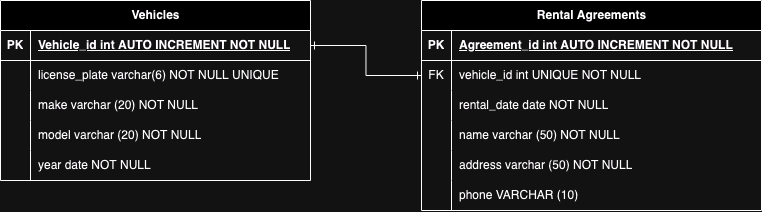

The diagram above was exported from draw.io. Its source (the exported page's mxGraphModel, read from the mxfile embedded in the PNG):
<mxGraphModel dx="909" dy="505" grid="1" gridSize="10" guides="1" tooltips="1" connect="1" arrows="1" fold="1" page="1" pageScale="1" pageWidth="850" pageHeight="1100" math="0" shadow="0">
  <root>
    <mxCell id="0" />
    <mxCell id="1" parent="0" />
    <mxCell id="B91ZN392sD4GPMND-Itc-1" value="Vehicles" style="shape=table;startSize=30;container=1;collapsible=1;childLayout=tableLayout;fixedRows=1;rowLines=0;fontStyle=1;align=center;resizeLast=1;html=1;" vertex="1" parent="1">
      <mxGeometry x="50" y="190" width="310" height="180" as="geometry" />
    </mxCell>
    <mxCell id="B91ZN392sD4GPMND-Itc-2" value="" style="shape=tableRow;horizontal=0;startSize=0;swimlaneHead=0;swimlaneBody=0;fillColor=none;collapsible=0;dropTarget=0;points=[[0,0.5],[1,0.5]];portConstraint=eastwest;top=0;left=0;right=0;bottom=1;" vertex="1" parent="B91ZN392sD4GPMND-Itc-1">
      <mxGeometry y="30" width="310" height="30" as="geometry" />
    </mxCell>
    <mxCell id="B91ZN392sD4GPMND-Itc-3" value="PK" style="shape=partialRectangle;connectable=0;fillColor=none;top=0;left=0;bottom=0;right=0;fontStyle=1;overflow=hidden;whiteSpace=wrap;html=1;" vertex="1" parent="B91ZN392sD4GPMND-Itc-2">
      <mxGeometry width="30" height="30" as="geometry">
        <mxRectangle width="30" height="30" as="alternateBounds" />
      </mxGeometry>
    </mxCell>
    <mxCell id="B91ZN392sD4GPMND-Itc-4" value="Vehicle_id int AUTO INCREMENT NOT NULL" style="shape=partialRectangle;connectable=0;fillColor=none;top=0;left=0;bottom=0;right=0;align=left;spacingLeft=6;fontStyle=5;overflow=hidden;whiteSpace=wrap;html=1;" vertex="1" parent="B91ZN392sD4GPMND-Itc-2">
      <mxGeometry x="30" width="280" height="30" as="geometry">
        <mxRectangle width="280" height="30" as="alternateBounds" />
      </mxGeometry>
    </mxCell>
    <mxCell id="B91ZN392sD4GPMND-Itc-5" value="" style="shape=tableRow;horizontal=0;startSize=0;swimlaneHead=0;swimlaneBody=0;fillColor=none;collapsible=0;dropTarget=0;points=[[0,0.5],[1,0.5]];portConstraint=eastwest;top=0;left=0;right=0;bottom=0;" vertex="1" parent="B91ZN392sD4GPMND-Itc-1">
      <mxGeometry y="60" width="310" height="30" as="geometry" />
    </mxCell>
    <mxCell id="B91ZN392sD4GPMND-Itc-6" value="" style="shape=partialRectangle;connectable=0;fillColor=none;top=0;left=0;bottom=0;right=0;editable=1;overflow=hidden;whiteSpace=wrap;html=1;" vertex="1" parent="B91ZN392sD4GPMND-Itc-5">
      <mxGeometry width="30" height="30" as="geometry">
        <mxRectangle width="30" height="30" as="alternateBounds" />
      </mxGeometry>
    </mxCell>
    <mxCell id="B91ZN392sD4GPMND-Itc-7" value="license_plate varchar(6) NOT NULL UNIQUE" style="shape=partialRectangle;connectable=0;fillColor=none;top=0;left=0;bottom=0;right=0;align=left;spacingLeft=6;overflow=hidden;whiteSpace=wrap;html=1;" vertex="1" parent="B91ZN392sD4GPMND-Itc-5">
      <mxGeometry x="30" width="280" height="30" as="geometry">
        <mxRectangle width="280" height="30" as="alternateBounds" />
      </mxGeometry>
    </mxCell>
    <mxCell id="B91ZN392sD4GPMND-Itc-8" value="" style="shape=tableRow;horizontal=0;startSize=0;swimlaneHead=0;swimlaneBody=0;fillColor=none;collapsible=0;dropTarget=0;points=[[0,0.5],[1,0.5]];portConstraint=eastwest;top=0;left=0;right=0;bottom=0;" vertex="1" parent="B91ZN392sD4GPMND-Itc-1">
      <mxGeometry y="90" width="310" height="30" as="geometry" />
    </mxCell>
    <mxCell id="B91ZN392sD4GPMND-Itc-9" value="" style="shape=partialRectangle;connectable=0;fillColor=none;top=0;left=0;bottom=0;right=0;editable=1;overflow=hidden;whiteSpace=wrap;html=1;" vertex="1" parent="B91ZN392sD4GPMND-Itc-8">
      <mxGeometry width="30" height="30" as="geometry">
        <mxRectangle width="30" height="30" as="alternateBounds" />
      </mxGeometry>
    </mxCell>
    <mxCell id="B91ZN392sD4GPMND-Itc-10" value="make varchar (20) NOT NULL" style="shape=partialRectangle;connectable=0;fillColor=none;top=0;left=0;bottom=0;right=0;align=left;spacingLeft=6;overflow=hidden;whiteSpace=wrap;html=1;" vertex="1" parent="B91ZN392sD4GPMND-Itc-8">
      <mxGeometry x="30" width="280" height="30" as="geometry">
        <mxRectangle width="280" height="30" as="alternateBounds" />
      </mxGeometry>
    </mxCell>
    <mxCell id="B91ZN392sD4GPMND-Itc-11" value="" style="shape=tableRow;horizontal=0;startSize=0;swimlaneHead=0;swimlaneBody=0;fillColor=none;collapsible=0;dropTarget=0;points=[[0,0.5],[1,0.5]];portConstraint=eastwest;top=0;left=0;right=0;bottom=0;" vertex="1" parent="B91ZN392sD4GPMND-Itc-1">
      <mxGeometry y="120" width="310" height="30" as="geometry" />
    </mxCell>
    <mxCell id="B91ZN392sD4GPMND-Itc-12" value="" style="shape=partialRectangle;connectable=0;fillColor=none;top=0;left=0;bottom=0;right=0;editable=1;overflow=hidden;whiteSpace=wrap;html=1;" vertex="1" parent="B91ZN392sD4GPMND-Itc-11">
      <mxGeometry width="30" height="30" as="geometry">
        <mxRectangle width="30" height="30" as="alternateBounds" />
      </mxGeometry>
    </mxCell>
    <mxCell id="B91ZN392sD4GPMND-Itc-13" value="model varchar (20) NOT NULL" style="shape=partialRectangle;connectable=0;fillColor=none;top=0;left=0;bottom=0;right=0;align=left;spacingLeft=6;overflow=hidden;whiteSpace=wrap;html=1;" vertex="1" parent="B91ZN392sD4GPMND-Itc-11">
      <mxGeometry x="30" width="280" height="30" as="geometry">
        <mxRectangle width="280" height="30" as="alternateBounds" />
      </mxGeometry>
    </mxCell>
    <mxCell id="B91ZN392sD4GPMND-Itc-29" style="shape=tableRow;horizontal=0;startSize=0;swimlaneHead=0;swimlaneBody=0;fillColor=none;collapsible=0;dropTarget=0;points=[[0,0.5],[1,0.5]];portConstraint=eastwest;top=0;left=0;right=0;bottom=0;" vertex="1" parent="B91ZN392sD4GPMND-Itc-1">
      <mxGeometry y="150" width="310" height="30" as="geometry" />
    </mxCell>
    <mxCell id="B91ZN392sD4GPMND-Itc-30" style="shape=partialRectangle;connectable=0;fillColor=none;top=0;left=0;bottom=0;right=0;editable=1;overflow=hidden;whiteSpace=wrap;html=1;" vertex="1" parent="B91ZN392sD4GPMND-Itc-29">
      <mxGeometry width="30" height="30" as="geometry">
        <mxRectangle width="30" height="30" as="alternateBounds" />
      </mxGeometry>
    </mxCell>
    <mxCell id="B91ZN392sD4GPMND-Itc-31" value="year date NOT NULL" style="shape=partialRectangle;connectable=0;fillColor=none;top=0;left=0;bottom=0;right=0;align=left;spacingLeft=6;overflow=hidden;whiteSpace=wrap;html=1;" vertex="1" parent="B91ZN392sD4GPMND-Itc-29">
      <mxGeometry x="30" width="280" height="30" as="geometry">
        <mxRectangle width="280" height="30" as="alternateBounds" />
      </mxGeometry>
    </mxCell>
    <mxCell id="B91ZN392sD4GPMND-Itc-14" value="&lt;div&gt;Rental Agreements&lt;/div&gt;" style="shape=table;startSize=30;container=1;collapsible=1;childLayout=tableLayout;fixedRows=1;rowLines=0;fontStyle=1;align=center;resizeLast=1;html=1;" vertex="1" parent="1">
      <mxGeometry x="471" y="190" width="340" height="210" as="geometry" />
    </mxCell>
    <mxCell id="B91ZN392sD4GPMND-Itc-15" value="" style="shape=tableRow;horizontal=0;startSize=0;swimlaneHead=0;swimlaneBody=0;fillColor=none;collapsible=0;dropTarget=0;points=[[0,0.5],[1,0.5]];portConstraint=eastwest;top=0;left=0;right=0;bottom=1;" vertex="1" parent="B91ZN392sD4GPMND-Itc-14">
      <mxGeometry y="30" width="340" height="30" as="geometry" />
    </mxCell>
    <mxCell id="B91ZN392sD4GPMND-Itc-16" value="PK" style="shape=partialRectangle;connectable=0;fillColor=none;top=0;left=0;bottom=0;right=0;fontStyle=1;overflow=hidden;whiteSpace=wrap;html=1;" vertex="1" parent="B91ZN392sD4GPMND-Itc-15">
      <mxGeometry width="30" height="30" as="geometry">
        <mxRectangle width="30" height="30" as="alternateBounds" />
      </mxGeometry>
    </mxCell>
    <mxCell id="B91ZN392sD4GPMND-Itc-17" value="Agreement_id int AUTO INCREMENT NOT NULL" style="shape=partialRectangle;connectable=0;fillColor=none;top=0;left=0;bottom=0;right=0;align=left;spacingLeft=6;fontStyle=5;overflow=hidden;whiteSpace=wrap;html=1;" vertex="1" parent="B91ZN392sD4GPMND-Itc-15">
      <mxGeometry x="30" width="310" height="30" as="geometry">
        <mxRectangle width="310" height="30" as="alternateBounds" />
      </mxGeometry>
    </mxCell>
    <mxCell id="B91ZN392sD4GPMND-Itc-18" value="" style="shape=tableRow;horizontal=0;startSize=0;swimlaneHead=0;swimlaneBody=0;fillColor=none;collapsible=0;dropTarget=0;points=[[0,0.5],[1,0.5]];portConstraint=eastwest;top=0;left=0;right=0;bottom=0;" vertex="1" parent="B91ZN392sD4GPMND-Itc-14">
      <mxGeometry y="60" width="340" height="30" as="geometry" />
    </mxCell>
    <mxCell id="B91ZN392sD4GPMND-Itc-19" value="FK" style="shape=partialRectangle;connectable=0;fillColor=none;top=0;left=0;bottom=0;right=0;editable=1;overflow=hidden;whiteSpace=wrap;html=1;" vertex="1" parent="B91ZN392sD4GPMND-Itc-18">
      <mxGeometry width="30" height="30" as="geometry">
        <mxRectangle width="30" height="30" as="alternateBounds" />
      </mxGeometry>
    </mxCell>
    <mxCell id="B91ZN392sD4GPMND-Itc-20" value="vehicle_id int UNIQUE NOT NULL" style="shape=partialRectangle;connectable=0;fillColor=none;top=0;left=0;bottom=0;right=0;align=left;spacingLeft=6;overflow=hidden;whiteSpace=wrap;html=1;" vertex="1" parent="B91ZN392sD4GPMND-Itc-18">
      <mxGeometry x="30" width="310" height="30" as="geometry">
        <mxRectangle width="310" height="30" as="alternateBounds" />
      </mxGeometry>
    </mxCell>
    <mxCell id="B91ZN392sD4GPMND-Itc-21" value="" style="shape=tableRow;horizontal=0;startSize=0;swimlaneHead=0;swimlaneBody=0;fillColor=none;collapsible=0;dropTarget=0;points=[[0,0.5],[1,0.5]];portConstraint=eastwest;top=0;left=0;right=0;bottom=0;" vertex="1" parent="B91ZN392sD4GPMND-Itc-14">
      <mxGeometry y="90" width="340" height="30" as="geometry" />
    </mxCell>
    <mxCell id="B91ZN392sD4GPMND-Itc-22" value="" style="shape=partialRectangle;connectable=0;fillColor=none;top=0;left=0;bottom=0;right=0;editable=1;overflow=hidden;whiteSpace=wrap;html=1;" vertex="1" parent="B91ZN392sD4GPMND-Itc-21">
      <mxGeometry width="30" height="30" as="geometry">
        <mxRectangle width="30" height="30" as="alternateBounds" />
      </mxGeometry>
    </mxCell>
    <mxCell id="B91ZN392sD4GPMND-Itc-23" value="rental_date date NOT NULL" style="shape=partialRectangle;connectable=0;fillColor=none;top=0;left=0;bottom=0;right=0;align=left;spacingLeft=6;overflow=hidden;whiteSpace=wrap;html=1;" vertex="1" parent="B91ZN392sD4GPMND-Itc-21">
      <mxGeometry x="30" width="310" height="30" as="geometry">
        <mxRectangle width="310" height="30" as="alternateBounds" />
      </mxGeometry>
    </mxCell>
    <mxCell id="B91ZN392sD4GPMND-Itc-24" value="" style="shape=tableRow;horizontal=0;startSize=0;swimlaneHead=0;swimlaneBody=0;fillColor=none;collapsible=0;dropTarget=0;points=[[0,0.5],[1,0.5]];portConstraint=eastwest;top=0;left=0;right=0;bottom=0;" vertex="1" parent="B91ZN392sD4GPMND-Itc-14">
      <mxGeometry y="120" width="340" height="30" as="geometry" />
    </mxCell>
    <mxCell id="B91ZN392sD4GPMND-Itc-25" value="" style="shape=partialRectangle;connectable=0;fillColor=none;top=0;left=0;bottom=0;right=0;editable=1;overflow=hidden;whiteSpace=wrap;html=1;" vertex="1" parent="B91ZN392sD4GPMND-Itc-24">
      <mxGeometry width="30" height="30" as="geometry">
        <mxRectangle width="30" height="30" as="alternateBounds" />
      </mxGeometry>
    </mxCell>
    <mxCell id="B91ZN392sD4GPMND-Itc-26" value="name varchar (50) NOT NULL" style="shape=partialRectangle;connectable=0;fillColor=none;top=0;left=0;bottom=0;right=0;align=left;spacingLeft=6;overflow=hidden;whiteSpace=wrap;html=1;" vertex="1" parent="B91ZN392sD4GPMND-Itc-24">
      <mxGeometry x="30" width="310" height="30" as="geometry">
        <mxRectangle width="310" height="30" as="alternateBounds" />
      </mxGeometry>
    </mxCell>
    <mxCell id="B91ZN392sD4GPMND-Itc-35" style="shape=tableRow;horizontal=0;startSize=0;swimlaneHead=0;swimlaneBody=0;fillColor=none;collapsible=0;dropTarget=0;points=[[0,0.5],[1,0.5]];portConstraint=eastwest;top=0;left=0;right=0;bottom=0;" vertex="1" parent="B91ZN392sD4GPMND-Itc-14">
      <mxGeometry y="150" width="340" height="30" as="geometry" />
    </mxCell>
    <mxCell id="B91ZN392sD4GPMND-Itc-36" style="shape=partialRectangle;connectable=0;fillColor=none;top=0;left=0;bottom=0;right=0;editable=1;overflow=hidden;whiteSpace=wrap;html=1;" vertex="1" parent="B91ZN392sD4GPMND-Itc-35">
      <mxGeometry width="30" height="30" as="geometry">
        <mxRectangle width="30" height="30" as="alternateBounds" />
      </mxGeometry>
    </mxCell>
    <mxCell id="B91ZN392sD4GPMND-Itc-37" value="address varchar (50) NOT NULL" style="shape=partialRectangle;connectable=0;fillColor=none;top=0;left=0;bottom=0;right=0;align=left;spacingLeft=6;overflow=hidden;whiteSpace=wrap;html=1;" vertex="1" parent="B91ZN392sD4GPMND-Itc-35">
      <mxGeometry x="30" width="310" height="30" as="geometry">
        <mxRectangle width="310" height="30" as="alternateBounds" />
      </mxGeometry>
    </mxCell>
    <mxCell id="B91ZN392sD4GPMND-Itc-32" style="shape=tableRow;horizontal=0;startSize=0;swimlaneHead=0;swimlaneBody=0;fillColor=none;collapsible=0;dropTarget=0;points=[[0,0.5],[1,0.5]];portConstraint=eastwest;top=0;left=0;right=0;bottom=0;" vertex="1" parent="B91ZN392sD4GPMND-Itc-14">
      <mxGeometry y="180" width="340" height="30" as="geometry" />
    </mxCell>
    <mxCell id="B91ZN392sD4GPMND-Itc-33" style="shape=partialRectangle;connectable=0;fillColor=none;top=0;left=0;bottom=0;right=0;editable=1;overflow=hidden;whiteSpace=wrap;html=1;" vertex="1" parent="B91ZN392sD4GPMND-Itc-32">
      <mxGeometry width="30" height="30" as="geometry">
        <mxRectangle width="30" height="30" as="alternateBounds" />
      </mxGeometry>
    </mxCell>
    <mxCell id="B91ZN392sD4GPMND-Itc-34" value="phone VARCHAR (10)" style="shape=partialRectangle;connectable=0;fillColor=none;top=0;left=0;bottom=0;right=0;align=left;spacingLeft=6;overflow=hidden;whiteSpace=wrap;html=1;" vertex="1" parent="B91ZN392sD4GPMND-Itc-32">
      <mxGeometry x="30" width="310" height="30" as="geometry">
        <mxRectangle width="310" height="30" as="alternateBounds" />
      </mxGeometry>
    </mxCell>
    <mxCell id="B91ZN392sD4GPMND-Itc-28" style="edgeStyle=orthogonalEdgeStyle;rounded=0;orthogonalLoop=1;jettySize=auto;html=1;exitX=0;exitY=0.5;exitDx=0;exitDy=0;startArrow=ERone;startFill=0;endArrow=ERone;endFill=0;" edge="1" parent="1" source="B91ZN392sD4GPMND-Itc-18" target="B91ZN392sD4GPMND-Itc-2">
      <mxGeometry relative="1" as="geometry" />
    </mxCell>
  </root>
</mxGraphModel>